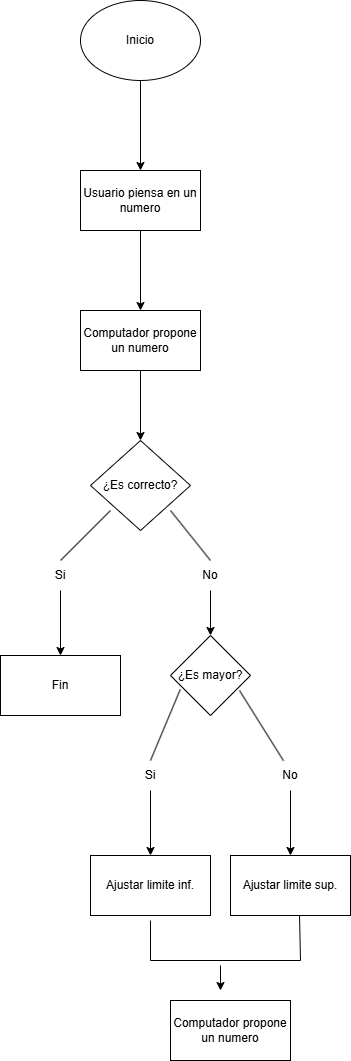

The diagram above was exported from draw.io. Its source (the exported page's mxGraphModel, read from the mxfile embedded in the PNG):
<mxGraphModel dx="615" dy="562" grid="1" gridSize="10" guides="1" tooltips="1" connect="1" arrows="1" fold="1" page="1" pageScale="1" pageWidth="827" pageHeight="1169" math="0" shadow="0">
  <root>
    <mxCell id="0" />
    <mxCell id="1" parent="0" />
    <mxCell id="FUvybQSQqghGYVII_IpQ-12" edge="1" parent="1" style="edgeStyle=orthogonalEdgeStyle;rounded=0;orthogonalLoop=1;jettySize=auto;html=1;exitX=0.5;exitY=1;exitDx=0;exitDy=0;">
      <mxGeometry relative="1" as="geometry">
        <mxPoint x="340" y="190" as="sourcePoint" />
        <mxPoint x="340" y="190" as="targetPoint" />
      </mxGeometry>
    </mxCell>
    <mxCell id="FUvybQSQqghGYVII_IpQ-20" edge="1" parent="1" source="FUvybQSQqghGYVII_IpQ-16" style="edgeStyle=orthogonalEdgeStyle;rounded=0;orthogonalLoop=1;jettySize=auto;html=1;" target="FUvybQSQqghGYVII_IpQ-19" value="">
      <mxGeometry relative="1" as="geometry" />
    </mxCell>
    <mxCell id="FUvybQSQqghGYVII_IpQ-16" parent="1" style="ellipse;whiteSpace=wrap;html=1;" value="Inicio" vertex="1">
      <mxGeometry height="80" width="120" x="230" y="40" as="geometry" />
    </mxCell>
    <mxCell id="FUvybQSQqghGYVII_IpQ-22" edge="1" parent="1" source="FUvybQSQqghGYVII_IpQ-19" style="edgeStyle=orthogonalEdgeStyle;rounded=0;orthogonalLoop=1;jettySize=auto;html=1;" target="FUvybQSQqghGYVII_IpQ-21" value="">
      <mxGeometry relative="1" as="geometry" />
    </mxCell>
    <mxCell id="FUvybQSQqghGYVII_IpQ-19" parent="1" style="whiteSpace=wrap;html=1;" value="Usuario piensa en un numero" vertex="1">
      <mxGeometry height="60" width="120" x="230" y="210" as="geometry" />
    </mxCell>
    <mxCell id="FUvybQSQqghGYVII_IpQ-24" edge="1" parent="1" source="FUvybQSQqghGYVII_IpQ-21" style="edgeStyle=orthogonalEdgeStyle;rounded=0;orthogonalLoop=1;jettySize=auto;html=1;" target="FUvybQSQqghGYVII_IpQ-23" value="">
      <mxGeometry relative="1" as="geometry" />
    </mxCell>
    <mxCell id="FUvybQSQqghGYVII_IpQ-21" parent="1" style="whiteSpace=wrap;html=1;" value="Computador propone un numero" vertex="1">
      <mxGeometry height="60" width="120" x="230" y="350" as="geometry" />
    </mxCell>
    <mxCell id="FUvybQSQqghGYVII_IpQ-23" parent="1" style="rhombus;whiteSpace=wrap;html=1;" value="¿Es correcto?" vertex="1">
      <mxGeometry height="90" width="100" x="240" y="480" as="geometry" />
    </mxCell>
    <mxCell id="FUvybQSQqghGYVII_IpQ-29" edge="1" parent="1" source="FUvybQSQqghGYVII_IpQ-25" style="edgeStyle=orthogonalEdgeStyle;rounded=0;orthogonalLoop=1;jettySize=auto;html=1;" target="FUvybQSQqghGYVII_IpQ-28" value="">
      <mxGeometry relative="1" as="geometry" />
    </mxCell>
    <mxCell id="FUvybQSQqghGYVII_IpQ-25" parent="1" style="text;html=1;whiteSpace=wrap;strokeColor=none;fillColor=none;align=center;verticalAlign=middle;rounded=0;" value="Si" vertex="1">
      <mxGeometry height="30" width="60" x="180" y="600" as="geometry" />
    </mxCell>
    <mxCell id="FUvybQSQqghGYVII_IpQ-31" edge="1" parent="1" source="FUvybQSQqghGYVII_IpQ-26" style="edgeStyle=orthogonalEdgeStyle;rounded=0;orthogonalLoop=1;jettySize=auto;html=1;" target="FUvybQSQqghGYVII_IpQ-30" value="">
      <mxGeometry relative="1" as="geometry" />
    </mxCell>
    <mxCell id="FUvybQSQqghGYVII_IpQ-26" parent="1" style="text;html=1;whiteSpace=wrap;strokeColor=none;fillColor=none;align=center;verticalAlign=middle;rounded=0;" value="No" vertex="1">
      <mxGeometry height="30" width="60" x="330" y="600" as="geometry" />
    </mxCell>
    <mxCell id="FUvybQSQqghGYVII_IpQ-28" parent="1" style="whiteSpace=wrap;html=1;" value="Fin" vertex="1">
      <mxGeometry height="60" width="120" x="150" y="695" as="geometry" />
    </mxCell>
    <mxCell id="FUvybQSQqghGYVII_IpQ-30" parent="1" style="rhombus;whiteSpace=wrap;html=1;" value="¿Es mayor?" vertex="1">
      <mxGeometry height="80" width="80" x="320" y="675" as="geometry" />
    </mxCell>
    <mxCell id="FUvybQSQqghGYVII_IpQ-38" edge="1" parent="1" source="FUvybQSQqghGYVII_IpQ-34" style="edgeStyle=orthogonalEdgeStyle;rounded=0;orthogonalLoop=1;jettySize=auto;html=1;" target="FUvybQSQqghGYVII_IpQ-37" value="">
      <mxGeometry relative="1" as="geometry" />
    </mxCell>
    <mxCell id="FUvybQSQqghGYVII_IpQ-34" parent="1" style="text;html=1;whiteSpace=wrap;strokeColor=none;fillColor=none;align=center;verticalAlign=middle;rounded=0;" value="Si" vertex="1">
      <mxGeometry height="30" width="60" x="270" y="800" as="geometry" />
    </mxCell>
    <mxCell id="FUvybQSQqghGYVII_IpQ-44" edge="1" parent="1" source="FUvybQSQqghGYVII_IpQ-35" style="edgeStyle=orthogonalEdgeStyle;rounded=0;orthogonalLoop=1;jettySize=auto;html=1;" target="FUvybQSQqghGYVII_IpQ-39" value="">
      <mxGeometry relative="1" as="geometry" />
    </mxCell>
    <mxCell id="FUvybQSQqghGYVII_IpQ-35" parent="1" style="text;html=1;whiteSpace=wrap;strokeColor=none;fillColor=none;align=center;verticalAlign=middle;rounded=0;" value="No" vertex="1">
      <mxGeometry height="30" width="60" x="410" y="800" as="geometry" />
    </mxCell>
    <mxCell id="FUvybQSQqghGYVII_IpQ-37" parent="1" style="whiteSpace=wrap;html=1;" value="Ajustar limite inf." vertex="1">
      <mxGeometry height="60" width="120" x="240" y="895" as="geometry" />
    </mxCell>
    <mxCell id="FUvybQSQqghGYVII_IpQ-39" parent="1" style="whiteSpace=wrap;html=1;" value="Ajustar limite sup." vertex="1">
      <mxGeometry height="60" width="120" x="380" y="895" as="geometry" />
    </mxCell>
    <mxCell id="FUvybQSQqghGYVII_IpQ-42" parent="1" style="whiteSpace=wrap;html=1;" value="Computador propone un numero" vertex="1">
      <mxGeometry height="60" width="120" x="320" y="1040" as="geometry" />
    </mxCell>
    <mxCell id="FUvybQSQqghGYVII_IpQ-48" edge="1" parent="1" style="endArrow=none;html=1;rounded=0;" value="">
      <mxGeometry height="50" relative="1" width="50" as="geometry">
        <mxPoint x="300" y="1000" as="sourcePoint" />
        <mxPoint x="450" y="1000" as="targetPoint" />
      </mxGeometry>
    </mxCell>
    <mxCell id="FUvybQSQqghGYVII_IpQ-49" edge="1" parent="1" style="endArrow=none;html=1;rounded=0;" value="">
      <mxGeometry height="50" relative="1" width="50" as="geometry">
        <mxPoint x="300" y="1000" as="sourcePoint" />
        <mxPoint x="300" y="960" as="targetPoint" />
      </mxGeometry>
    </mxCell>
    <mxCell id="FUvybQSQqghGYVII_IpQ-50" edge="1" parent="1" style="endArrow=none;html=1;rounded=0;entryX=0.575;entryY=0.993;entryDx=0;entryDy=0;entryPerimeter=0;" target="FUvybQSQqghGYVII_IpQ-39" value="">
      <mxGeometry height="50" relative="1" width="50" as="geometry">
        <mxPoint x="450" y="1000" as="sourcePoint" />
        <mxPoint x="500" y="950" as="targetPoint" />
      </mxGeometry>
    </mxCell>
    <mxCell id="FUvybQSQqghGYVII_IpQ-52" edge="1" parent="1" style="endArrow=classic;html=1;rounded=0;" value="">
      <mxGeometry height="50" relative="1" width="50" as="geometry">
        <mxPoint x="370" y="1005" as="sourcePoint" />
        <mxPoint x="370" y="1030" as="targetPoint" />
      </mxGeometry>
    </mxCell>
    <mxCell id="FUvybQSQqghGYVII_IpQ-54" edge="1" parent="1" source="FUvybQSQqghGYVII_IpQ-35" style="endArrow=none;html=1;rounded=0;exitX=0.383;exitY=0.007;exitDx=0;exitDy=0;exitPerimeter=0;" value="">
      <mxGeometry height="50" relative="1" width="50" as="geometry">
        <mxPoint x="439" y="780" as="sourcePoint" />
        <mxPoint x="389" y="730" as="targetPoint" />
      </mxGeometry>
    </mxCell>
    <mxCell id="FUvybQSQqghGYVII_IpQ-56" edge="1" parent="1" style="endArrow=none;html=1;rounded=0;entryX=0.122;entryY=0.675;entryDx=0;entryDy=0;entryPerimeter=0;" target="FUvybQSQqghGYVII_IpQ-30" value="">
      <mxGeometry height="50" relative="1" width="50" as="geometry">
        <mxPoint x="300" y="800" as="sourcePoint" />
        <mxPoint x="350" y="750" as="targetPoint" />
      </mxGeometry>
    </mxCell>
    <mxCell id="FUvybQSQqghGYVII_IpQ-57" edge="1" parent="1" style="endArrow=none;html=1;rounded=0;" value="">
      <mxGeometry height="50" relative="1" width="50" as="geometry">
        <mxPoint x="210" y="600" as="sourcePoint" />
        <mxPoint x="260" y="550" as="targetPoint" />
      </mxGeometry>
    </mxCell>
    <mxCell id="FUvybQSQqghGYVII_IpQ-58" edge="1" parent="1" style="endArrow=none;html=1;rounded=0;entryX=0.5;entryY=0;entryDx=0;entryDy=0;" target="FUvybQSQqghGYVII_IpQ-26" value="">
      <mxGeometry height="50" relative="1" width="50" as="geometry">
        <mxPoint x="320" y="550" as="sourcePoint" />
        <mxPoint x="370" y="500" as="targetPoint" />
      </mxGeometry>
    </mxCell>
  </root>
</mxGraphModel>